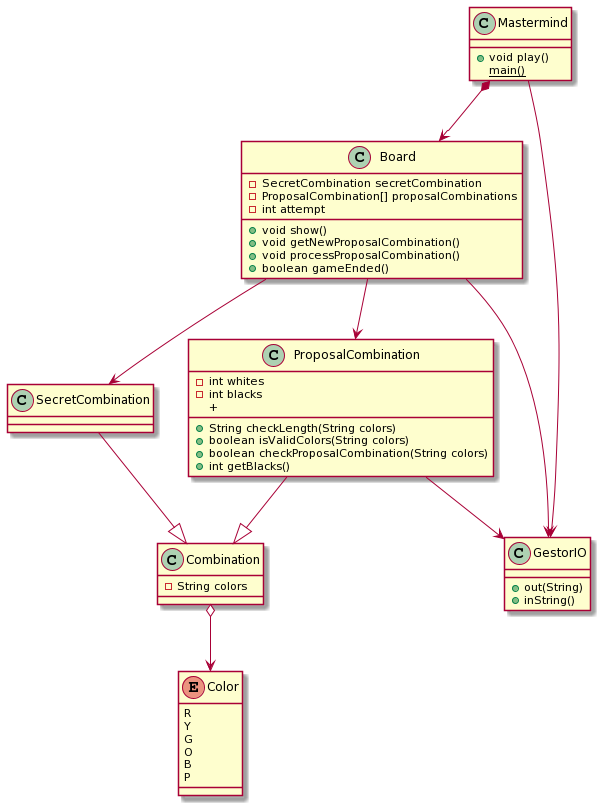

The diagram above was rendered by PlantUML. Its source (embedded in the PNG):
@startuml
class Mastermind{
+ void play()
{static} main()
}

class Board{
- SecretCombination secretCombination
- ProposalCombination[] proposalCombinations
- int attempt
+ void show()
+ void getNewProposalCombination()
+ void processProposalCombination()
+ boolean gameEnded()
}

Mastermind *-->Board

class Combination{
- String colors
}

class SecretCombination{
}

class ProposalCombination{
- int whites
- int blacks
+ String checkLength(String colors)
+ boolean isValidColors(String colors)
+ boolean checkProposalCombination(String colors)
+ int getBlacks()
+ 
}


SecretCombination --^ Combination
ProposalCombination --^ Combination

Board --> ProposalCombination
Board --> SecretCombination

class GestorIO{
+ out(String)
+ inString()
}

Mastermind --> GestorIO
Board --> GestorIO
ProposalCombination --> GestorIO

enum Color{
  R
  Y
  G
  O
  B
  P
}

Combination o--> Color
@enduml